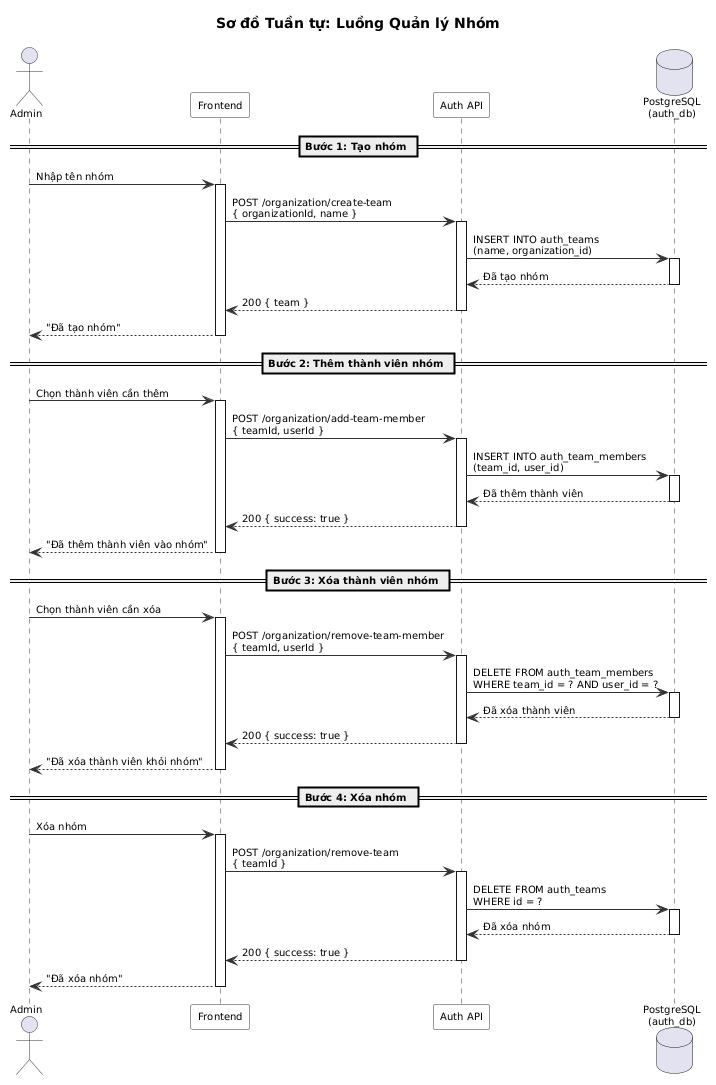

The diagram above was rendered by PlantUML. Its source (embedded in the PNG):
@startuml
' ============================================================
' Sơ đồ Tuần tự - Luồng Quản lý Nhóm
' ============================================================

skinparam sequence {
  ArrowColor #333333
  ActorBorderColor #333333
  LifeLineBorderColor #333333
  ParticipantBackgroundColor #F8F8F8
  ParticipantBorderColor #333333
}

title Sơ đồ Tuần tự: Luồng Quản lý Nhóm

skinparam sequenceArrowThickness 1
skinparam sequenceParticipantPadding 5
skinparam sequenceLifeLineBorderColor #333
skinparam defaultFontSize 10
skinparam nodesep 15
skinparam ranksep 15

actor Admin
participant "Frontend" as FE
participant "Auth API" as API
database "PostgreSQL\n(auth_db)" as DB

== Bước 1: Tạo nhóm ==

Admin -> FE : Nhập tên nhóm
activate FE

FE -> API : POST /organization/create-team\n{ organizationId, name }
activate API

API -> DB : INSERT INTO auth_teams\n(name, organization_id)
activate DB
DB --> API : Đã tạo nhóm
deactivate DB

API --> FE : 200 { team }
deactivate API

FE --> Admin : "Đã tạo nhóm"
deactivate FE

== Bước 2: Thêm thành viên nhóm ==

Admin -> FE : Chọn thành viên cần thêm
activate FE

FE -> API : POST /organization/add-team-member\n{ teamId, userId }
activate API

API -> DB : INSERT INTO auth_team_members\n(team_id, user_id)
activate DB
DB --> API : Đã thêm thành viên
deactivate DB

API --> FE : 200 { success: true }
deactivate API

FE --> Admin : "Đã thêm thành viên vào nhóm"
deactivate FE

== Bước 3: Xóa thành viên nhóm ==

Admin -> FE : Chọn thành viên cần xóa
activate FE

FE -> API : POST /organization/remove-team-member\n{ teamId, userId }
activate API

API -> DB : DELETE FROM auth_team_members\nWHERE team_id = ? AND user_id = ?
activate DB
DB --> API : Đã xóa thành viên
deactivate DB

API --> FE : 200 { success: true }
deactivate API

FE --> Admin : "Đã xóa thành viên khỏi nhóm"
deactivate FE

== Bước 4: Xóa nhóm ==

Admin -> FE : Xóa nhóm
activate FE

FE -> API : POST /organization/remove-team\n{ teamId }
activate API

API -> DB : DELETE FROM auth_teams\nWHERE id = ?
activate DB
DB --> API : Đã xóa nhóm
deactivate DB

API --> FE : 200 { success: true }
deactivate API

FE --> Admin : "Đã xóa nhóm"
deactivate FE

@enduml